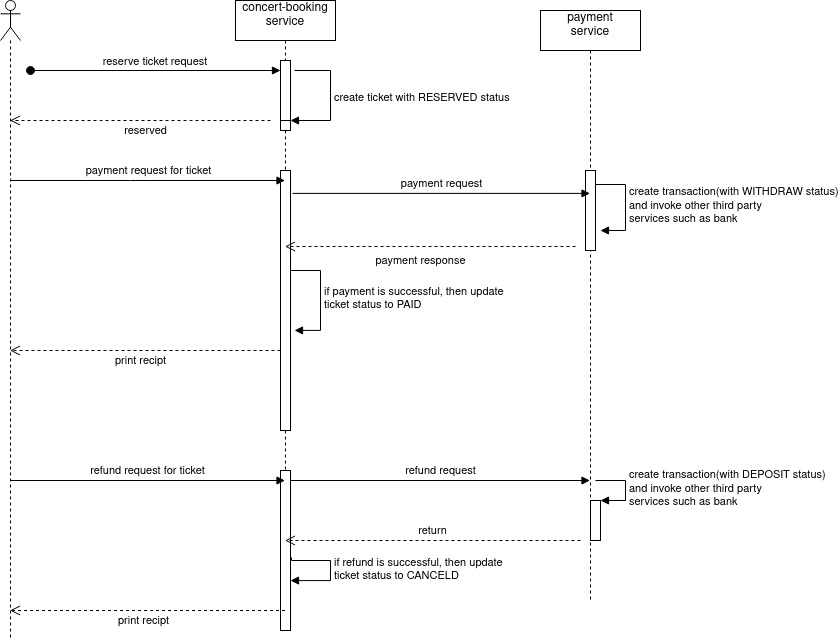

The diagram above was exported from draw.io. Its source (the exported page's mxGraphModel, read from the mxfile embedded in the PNG):
<mxGraphModel dx="1600" dy="793" grid="1" gridSize="10" guides="1" tooltips="1" connect="1" arrows="1" fold="1" page="1" pageScale="1" pageWidth="850" pageHeight="1100" math="0" shadow="0">
  <root>
    <mxCell id="0" />
    <mxCell id="1" parent="0" />
    <mxCell id="3nuBFxr9cyL0pnOWT2aG-1" value="concert-booking&#10;service&#10;" style="shape=umlLifeline;perimeter=lifelinePerimeter;container=1;collapsible=0;recursiveResize=0;rounded=0;shadow=0;strokeWidth=1;" parent="1" vertex="1">
      <mxGeometry x="325" y="80" width="100" height="630" as="geometry" />
    </mxCell>
    <mxCell id="3nuBFxr9cyL0pnOWT2aG-2" value="" style="points=[];perimeter=orthogonalPerimeter;rounded=0;shadow=0;strokeWidth=1;" parent="3nuBFxr9cyL0pnOWT2aG-1" vertex="1">
      <mxGeometry x="45" y="60" width="10" height="70" as="geometry" />
    </mxCell>
    <mxCell id="3nuBFxr9cyL0pnOWT2aG-3" value="reserve ticket request" style="verticalAlign=bottom;startArrow=oval;endArrow=block;startSize=8;shadow=0;strokeWidth=1;" parent="3nuBFxr9cyL0pnOWT2aG-1" target="3nuBFxr9cyL0pnOWT2aG-2" edge="1">
      <mxGeometry relative="1" as="geometry">
        <mxPoint x="-205" y="70" as="sourcePoint" />
      </mxGeometry>
    </mxCell>
    <mxCell id="a6bJLyecbbOTNRgicmMc-18" value="" style="html=1;points=[];perimeter=orthogonalPerimeter;" vertex="1" parent="3nuBFxr9cyL0pnOWT2aG-1">
      <mxGeometry x="45" y="120" width="10" height="10" as="geometry" />
    </mxCell>
    <mxCell id="a6bJLyecbbOTNRgicmMc-19" value="create ticket with RESERVED status" style="edgeStyle=orthogonalEdgeStyle;html=1;align=left;spacingLeft=2;endArrow=block;rounded=0;entryX=1;entryY=0;exitX=1.4;exitY=0.143;exitDx=0;exitDy=0;exitPerimeter=0;" edge="1" target="a6bJLyecbbOTNRgicmMc-18" parent="3nuBFxr9cyL0pnOWT2aG-1" source="3nuBFxr9cyL0pnOWT2aG-2">
      <mxGeometry relative="1" as="geometry">
        <mxPoint x="65" y="70" as="sourcePoint" />
        <Array as="points">
          <mxPoint x="95" y="70" />
          <mxPoint x="95" y="120" />
        </Array>
      </mxGeometry>
    </mxCell>
    <mxCell id="a6bJLyecbbOTNRgicmMc-25" value="" style="html=1;points=[];perimeter=orthogonalPerimeter;" vertex="1" parent="3nuBFxr9cyL0pnOWT2aG-1">
      <mxGeometry x="45" y="170" width="10" height="260" as="geometry" />
    </mxCell>
    <mxCell id="a6bJLyecbbOTNRgicmMc-47" value="&lt;div&gt;if payment is successful, then update&lt;/div&gt;&lt;div&gt;ticket status to PAID&amp;nbsp; &lt;/div&gt;" style="edgeStyle=orthogonalEdgeStyle;html=1;align=left;spacingLeft=2;endArrow=block;rounded=0;entryX=1.4;entryY=0.615;entryDx=0;entryDy=0;entryPerimeter=0;" edge="1" target="a6bJLyecbbOTNRgicmMc-25" parent="3nuBFxr9cyL0pnOWT2aG-1">
      <mxGeometry relative="1" as="geometry">
        <mxPoint x="55" y="270" as="sourcePoint" />
        <Array as="points">
          <mxPoint x="85" y="270" />
          <mxPoint x="85" y="330" />
        </Array>
        <mxPoint x="60" y="290" as="targetPoint" />
      </mxGeometry>
    </mxCell>
    <mxCell id="a6bJLyecbbOTNRgicmMc-52" value="" style="html=1;points=[];perimeter=orthogonalPerimeter;" vertex="1" parent="3nuBFxr9cyL0pnOWT2aG-1">
      <mxGeometry x="45" y="470" width="10" height="160" as="geometry" />
    </mxCell>
    <mxCell id="a6bJLyecbbOTNRgicmMc-53" value="refund request" style="html=1;verticalAlign=bottom;endArrow=block;rounded=0;" edge="1" parent="3nuBFxr9cyL0pnOWT2aG-1" target="3nuBFxr9cyL0pnOWT2aG-5">
      <mxGeometry width="80" relative="1" as="geometry">
        <mxPoint x="55" y="480" as="sourcePoint" />
        <mxPoint x="135" y="480" as="targetPoint" />
      </mxGeometry>
    </mxCell>
    <mxCell id="a6bJLyecbbOTNRgicmMc-61" value="&lt;div&gt;if refund is successful, then update&lt;br&gt;&lt;/div&gt;&lt;div&gt;ticket status to CANCELD&amp;nbsp; &lt;/div&gt;" style="edgeStyle=orthogonalEdgeStyle;html=1;align=left;spacingLeft=2;endArrow=block;rounded=0;entryX=1;entryY=0.688;entryDx=0;entryDy=0;entryPerimeter=0;exitX=1.1;exitY=0.544;exitDx=0;exitDy=0;exitPerimeter=0;" edge="1" target="a6bJLyecbbOTNRgicmMc-52" parent="3nuBFxr9cyL0pnOWT2aG-1" source="a6bJLyecbbOTNRgicmMc-52">
      <mxGeometry relative="1" as="geometry">
        <mxPoint x="65" y="560" as="sourcePoint" />
        <Array as="points">
          <mxPoint x="56" y="560" />
          <mxPoint x="95" y="560" />
          <mxPoint x="95" y="580" />
        </Array>
        <mxPoint x="70" y="580" as="targetPoint" />
      </mxGeometry>
    </mxCell>
    <mxCell id="3nuBFxr9cyL0pnOWT2aG-5" value="payment&#10;service&#10;" style="shape=umlLifeline;perimeter=lifelinePerimeter;container=1;collapsible=0;recursiveResize=0;rounded=0;shadow=0;strokeWidth=1;" parent="1" vertex="1">
      <mxGeometry x="630" y="90" width="100" height="590" as="geometry" />
    </mxCell>
    <mxCell id="3nuBFxr9cyL0pnOWT2aG-6" value="" style="points=[];perimeter=orthogonalPerimeter;rounded=0;shadow=0;strokeWidth=1;" parent="3nuBFxr9cyL0pnOWT2aG-5" vertex="1">
      <mxGeometry x="45" y="160" width="10" height="80" as="geometry" />
    </mxCell>
    <mxCell id="a6bJLyecbbOTNRgicmMc-33" value="&lt;div&gt;create transaction(with WITHDRAW status)&lt;/div&gt;&lt;div&gt;and invoke other third party&lt;/div&gt;&lt;div&gt;services such as bank&lt;br&gt;&lt;/div&gt;" style="edgeStyle=orthogonalEdgeStyle;html=1;align=left;spacingLeft=2;endArrow=block;rounded=0;entryX=1;entryY=0;exitX=1;exitY=0.175;exitDx=0;exitDy=0;exitPerimeter=0;" edge="1" parent="3nuBFxr9cyL0pnOWT2aG-5" source="3nuBFxr9cyL0pnOWT2aG-6">
      <mxGeometry relative="1" as="geometry">
        <mxPoint x="70" y="200" as="sourcePoint" />
        <Array as="points">
          <mxPoint x="85" y="174" />
          <mxPoint x="85" y="220" />
        </Array>
        <mxPoint x="60" y="220" as="targetPoint" />
      </mxGeometry>
    </mxCell>
    <mxCell id="a6bJLyecbbOTNRgicmMc-54" value="" style="html=1;points=[];perimeter=orthogonalPerimeter;" vertex="1" parent="3nuBFxr9cyL0pnOWT2aG-5">
      <mxGeometry x="50" y="490" width="10" height="40" as="geometry" />
    </mxCell>
    <mxCell id="a6bJLyecbbOTNRgicmMc-55" value="&lt;div&gt;create transaction(with DEPOSIT status)&lt;/div&gt;&lt;div&gt;and invoke other third party&lt;/div&gt;services such as bank" style="edgeStyle=orthogonalEdgeStyle;html=1;align=left;spacingLeft=2;endArrow=block;rounded=0;entryX=1;entryY=0;" edge="1" target="a6bJLyecbbOTNRgicmMc-54" parent="3nuBFxr9cyL0pnOWT2aG-5">
      <mxGeometry relative="1" as="geometry">
        <mxPoint x="55" y="470" as="sourcePoint" />
        <Array as="points">
          <mxPoint x="85" y="470" />
        </Array>
      </mxGeometry>
    </mxCell>
    <mxCell id="a6bJLyecbbOTNRgicmMc-14" value="" style="shape=umlLifeline;participant=umlActor;perimeter=lifelinePerimeter;whiteSpace=wrap;html=1;container=1;collapsible=0;recursiveResize=0;verticalAlign=top;spacingTop=36;outlineConnect=0;" vertex="1" parent="1">
      <mxGeometry x="90" y="80" width="20" height="640" as="geometry" />
    </mxCell>
    <mxCell id="a6bJLyecbbOTNRgicmMc-51" value="refund request for ticket" style="html=1;verticalAlign=bottom;endArrow=block;rounded=0;" edge="1" parent="a6bJLyecbbOTNRgicmMc-14" target="3nuBFxr9cyL0pnOWT2aG-1">
      <mxGeometry width="80" relative="1" as="geometry">
        <mxPoint x="10" y="480" as="sourcePoint" />
        <mxPoint x="90" y="480" as="targetPoint" />
      </mxGeometry>
    </mxCell>
    <mxCell id="a6bJLyecbbOTNRgicmMc-15" value="reserved" style="html=1;verticalAlign=bottom;endArrow=open;dashed=1;endSize=8;rounded=0;" edge="1" parent="1" target="a6bJLyecbbOTNRgicmMc-14">
      <mxGeometry x="-0.0388" y="20" relative="1" as="geometry">
        <mxPoint x="360" y="200" as="sourcePoint" />
        <mxPoint x="290" y="180" as="targetPoint" />
        <Array as="points">
          <mxPoint x="280" y="200" />
          <mxPoint x="190" y="200" />
        </Array>
        <mxPoint as="offset" />
      </mxGeometry>
    </mxCell>
    <mxCell id="a6bJLyecbbOTNRgicmMc-20" value="payment request for ticket" style="html=1;verticalAlign=bottom;endArrow=block;rounded=0;" edge="1" parent="1" source="a6bJLyecbbOTNRgicmMc-14" target="3nuBFxr9cyL0pnOWT2aG-1">
      <mxGeometry width="80" relative="1" as="geometry">
        <mxPoint x="100" y="260" as="sourcePoint" />
        <mxPoint x="180" y="260" as="targetPoint" />
        <Array as="points">
          <mxPoint x="220" y="260" />
        </Array>
      </mxGeometry>
    </mxCell>
    <mxCell id="a6bJLyecbbOTNRgicmMc-29" value="payment request" style="html=1;verticalAlign=bottom;endArrow=block;rounded=0;exitX=1.2;exitY=0.088;exitDx=0;exitDy=0;exitPerimeter=0;" edge="1" target="3nuBFxr9cyL0pnOWT2aG-5" parent="1" source="a6bJLyecbbOTNRgicmMc-25">
      <mxGeometry relative="1" as="geometry">
        <mxPoint x="595" y="250" as="sourcePoint" />
        <mxPoint x="665" y="250" as="targetPoint" />
      </mxGeometry>
    </mxCell>
    <mxCell id="a6bJLyecbbOTNRgicmMc-30" value="payment response" style="html=1;verticalAlign=bottom;endArrow=open;dashed=1;endSize=8;exitX=0;exitY=0.95;rounded=0;" edge="1" parent="1" target="3nuBFxr9cyL0pnOWT2aG-1">
      <mxGeometry x="0.0671" y="24" relative="1" as="geometry">
        <mxPoint x="595" y="326" as="targetPoint" />
        <mxPoint x="665" y="326" as="sourcePoint" />
        <mxPoint as="offset" />
      </mxGeometry>
    </mxCell>
    <mxCell id="a6bJLyecbbOTNRgicmMc-49" value="print recipt" style="html=1;verticalAlign=bottom;endArrow=open;dashed=1;endSize=8;rounded=0;" edge="1" parent="1" target="a6bJLyecbbOTNRgicmMc-14">
      <mxGeometry x="0.0351" y="20" relative="1" as="geometry">
        <mxPoint x="370" y="430" as="sourcePoint" />
        <mxPoint x="290" y="430" as="targetPoint" />
        <mxPoint as="offset" />
      </mxGeometry>
    </mxCell>
    <mxCell id="a6bJLyecbbOTNRgicmMc-56" value="return" style="html=1;verticalAlign=bottom;endArrow=open;dashed=1;endSize=8;rounded=0;" edge="1" parent="1" target="3nuBFxr9cyL0pnOWT2aG-1">
      <mxGeometry relative="1" as="geometry">
        <mxPoint x="670" y="620" as="sourcePoint" />
        <mxPoint x="590" y="620" as="targetPoint" />
      </mxGeometry>
    </mxCell>
    <mxCell id="a6bJLyecbbOTNRgicmMc-57" value="print recipt" style="html=1;verticalAlign=bottom;endArrow=open;dashed=1;endSize=8;rounded=0;" edge="1" parent="1" source="3nuBFxr9cyL0pnOWT2aG-1" target="a6bJLyecbbOTNRgicmMc-14">
      <mxGeometry x="0.0351" y="20" relative="1" as="geometry">
        <mxPoint x="370" y="620" as="sourcePoint" />
        <mxPoint x="290" y="620" as="targetPoint" />
        <Array as="points">
          <mxPoint x="240" y="690" />
        </Array>
        <mxPoint as="offset" />
      </mxGeometry>
    </mxCell>
  </root>
</mxGraphModel>